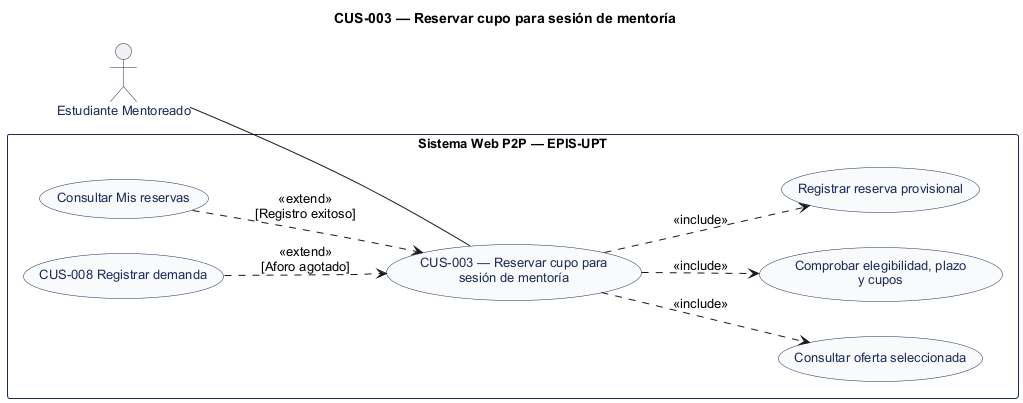

The diagram above was rendered by PlantUML. Its source (embedded in the PNG):
@startuml
' CUS-003 — Reservar cupo para sesión de mentoría
' Estado: Implementación identificada; revisión estática
' Fuente: catálogo consolidado DOC-H02, línea base 044d2a8.
left to right direction
title CUS-003 — Reservar cupo para sesión de mentoría
skinparam shadowing false
skinparam defaultFontName Arial
skinparam defaultFontSize 13
skinparam actor {
  BorderColor #1C2A59
  FontColor #1C2A59
}
skinparam usecase {
  BackgroundColor #F8FAFC
  BorderColor #1C2A59
  FontColor #1C2A59
}
skinparam rectangle {
  BorderColor #1C2A59
}
actor "Estudiante Mentoreado" as A0
rectangle "Sistema Web P2P — EPIS-UPT" {
  usecase "CUS-003 — Reservar cupo para\nsesión de mentoría" as UC
  usecase "Consultar oferta seleccionada" as U1
  usecase "Comprobar elegibilidad, plazo\ny cupos" as U2
  usecase "Registrar reserva provisional" as U3
  usecase "Consultar Mis reservas" as U4
  usecase "CUS-008 Registrar demanda" as U5
}
A0 -- UC
UC ..> U1 : <<include>>
UC ..> U2 : <<include>>
UC ..> U3 : <<include>>
U4 ..> UC : <<extend>>\n[Registro exitoso]
U5 ..> UC : <<extend>>\n[Aforo agotado]
@enduml